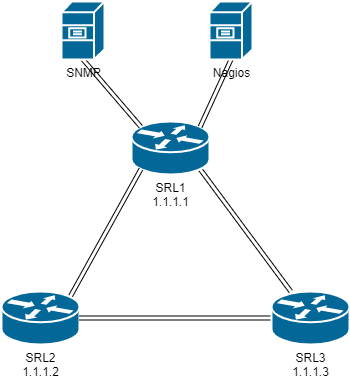

The diagram above was exported from draw.io. Its source (the exported page's mxGraphModel, read from the mxfile embedded in the PNG):
<mxGraphModel dx="300" dy="772" grid="1" gridSize="10" guides="1" tooltips="1" connect="1" arrows="1" fold="1" page="1" pageScale="1" pageWidth="850" pageHeight="1100" math="0" shadow="0">
  <root>
    <mxCell id="0" />
    <mxCell id="1" parent="0" />
    <mxCell id="2" style="edgeStyle=none;shape=link;rounded=0;orthogonalLoop=1;jettySize=auto;html=1;exitX=0.88;exitY=0.9;exitDx=0;exitDy=0;exitPerimeter=0;" edge="1" parent="1" source="3" target="7">
      <mxGeometry relative="1" as="geometry" />
    </mxCell>
    <mxCell id="3" value="SRL1&lt;br&gt;1.1.1.1" style="shape=mxgraph.cisco.routers.router;sketch=0;html=1;pointerEvents=1;dashed=0;fillColor=#036897;strokeColor=#ffffff;strokeWidth=2;verticalLabelPosition=bottom;verticalAlign=top;align=center;outlineConnect=0;" vertex="1" parent="1">
      <mxGeometry x="390" y="220" width="78" height="53" as="geometry" />
    </mxCell>
    <mxCell id="4" style="rounded=0;orthogonalLoop=1;jettySize=auto;html=1;exitX=0.88;exitY=0.1;exitDx=0;exitDy=0;exitPerimeter=0;entryX=0.12;entryY=0.9;entryDx=0;entryDy=0;entryPerimeter=0;shape=link;" edge="1" parent="1" source="5" target="3">
      <mxGeometry relative="1" as="geometry" />
    </mxCell>
    <mxCell id="5" value="SRL2&lt;br&gt;1.1.1.2" style="shape=mxgraph.cisco.routers.router;sketch=0;html=1;pointerEvents=1;dashed=0;fillColor=#036897;strokeColor=#ffffff;strokeWidth=2;verticalLabelPosition=bottom;verticalAlign=top;align=center;outlineConnect=0;" vertex="1" parent="1">
      <mxGeometry x="260" y="390" width="78" height="53" as="geometry" />
    </mxCell>
    <mxCell id="6" style="edgeStyle=none;shape=link;rounded=0;orthogonalLoop=1;jettySize=auto;html=1;exitX=0;exitY=0.5;exitDx=0;exitDy=0;exitPerimeter=0;entryX=1;entryY=0.5;entryDx=0;entryDy=0;entryPerimeter=0;" edge="1" parent="1" source="7" target="5">
      <mxGeometry relative="1" as="geometry" />
    </mxCell>
    <mxCell id="7" value="SRL3&lt;br&gt;1.1.1.3" style="shape=mxgraph.cisco.routers.router;sketch=0;html=1;pointerEvents=1;dashed=0;fillColor=#036897;strokeColor=#ffffff;strokeWidth=2;verticalLabelPosition=bottom;verticalAlign=top;align=center;outlineConnect=0;" vertex="1" parent="1">
      <mxGeometry x="530" y="390" width="78" height="53" as="geometry" />
    </mxCell>
    <mxCell id="8" style="edgeStyle=none;shape=link;rounded=0;orthogonalLoop=1;jettySize=auto;html=1;exitX=0.5;exitY=1;exitDx=0;exitDy=0;exitPerimeter=0;entryX=0.12;entryY=0.1;entryDx=0;entryDy=0;entryPerimeter=0;" edge="1" parent="1" source="9" target="3">
      <mxGeometry relative="1" as="geometry" />
    </mxCell>
    <mxCell id="9" value="SNMP" style="shape=mxgraph.cisco.servers.file_server;sketch=0;html=1;pointerEvents=1;dashed=0;fillColor=#036897;strokeColor=#ffffff;strokeWidth=2;verticalLabelPosition=bottom;verticalAlign=top;align=center;outlineConnect=0;" vertex="1" parent="1">
      <mxGeometry x="320" y="100" width="43" height="58" as="geometry" />
    </mxCell>
    <mxCell id="10" style="edgeStyle=none;shape=link;rounded=0;orthogonalLoop=1;jettySize=auto;html=1;exitX=0.5;exitY=1;exitDx=0;exitDy=0;exitPerimeter=0;entryX=0.88;entryY=0.1;entryDx=0;entryDy=0;entryPerimeter=0;" edge="1" parent="1" source="11" target="3">
      <mxGeometry relative="1" as="geometry" />
    </mxCell>
    <mxCell id="11" value="Nagios" style="shape=mxgraph.cisco.servers.file_server;sketch=0;html=1;pointerEvents=1;dashed=0;fillColor=#036897;strokeColor=#ffffff;strokeWidth=2;verticalLabelPosition=bottom;verticalAlign=top;align=center;outlineConnect=0;" vertex="1" parent="1">
      <mxGeometry x="468" y="100" width="43" height="58" as="geometry" />
    </mxCell>
  </root>
</mxGraphModel>